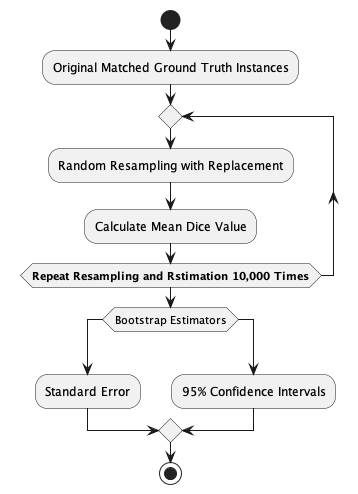

The diagram above was rendered by PlantUML. Its source (embedded in the PNG):
@startuml maskQualityWorkflow

start
:Original Matched Ground Truth Instances;
repeat
    :Random Resampling with Replacement;
    :Calculate Mean Dice Value;
    repeatwhile (<b>Repeat Resampling and Rstimation 10,000 Times) is ( )
    switch (Bootstrap Estimators)
    case ( )
        :Standard Error;
    case ( )
        :95% Confidence Intervals;
    endswitch



    stop
    @enduml